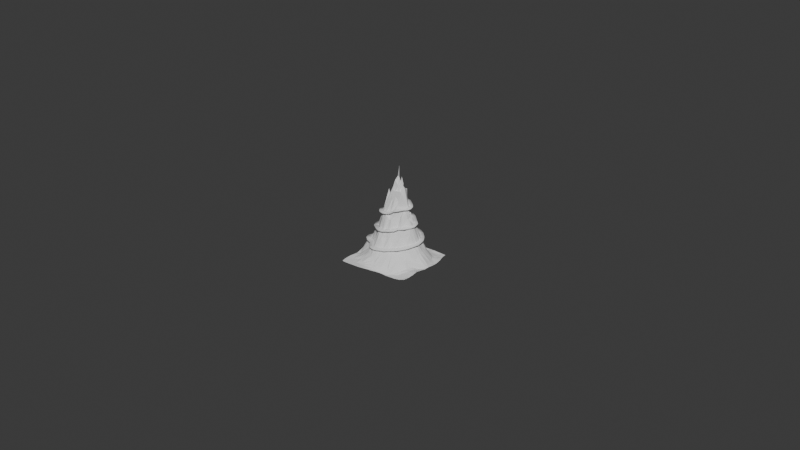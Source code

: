 # Source: MtOthrysExtTypeA_v10.blend  (saved by Blender 4.2.66; exported with 4.5.12 LTS)
import bpy
from mathutils import Matrix  # noqa: F401  (used for matrix-valued properties, if any)

bpy.ops.wm.read_factory_settings(use_empty=True)
scene = bpy.context.scene
scene.name = 'Scene'

# ---- collections
col_collection = bpy.data.collections.new('Collection'); scene.collection.children.link(col_collection)

# ---- world
world_world = bpy.data.worlds.new('World'); scene.world = world_world
world_world.use_nodes = True; world_world.node_tree.nodes.clear()
_N = world_world.node_tree.nodes; _L = world_world.node_tree.links
n0 = _N.new('ShaderNodeOutputWorld'); n0.name = 'World Output'; n0.location = (300, 300)
n1 = _N.new('ShaderNodeBackground'); n1.name = 'Background'; n1.location = (10, 300)
n1.inputs[0].default_value = (0.05088, 0.05088, 0.05088, 1.0)
_L.new(n1.outputs[0], n0.inputs[0])
n0.is_active_output = True
world_world.color = (0.05088, 0.05088, 0.05088)
world_world.sun_shadow_jitter_overblur = 0.0

# ---- meshes
me_plane = bpy.data.meshes.new('Plane')
me_plane.from_pydata([], [], [])
_uv = me_plane.uv_layers.new(name='UVMap')
_uv.uv.foreach_set('vector', [])
me_plane.update()
me_landscape = bpy.data.meshes.new('Landscape')
me_landscape.from_pydata([(-1.179, -1.215, -0.3839), (-1.197, -1.164, -0.3876), (-1.212, -1.11, -0.3909), (-1.223, -1.053, -0.3935), (-1.231, -0.9935, -0.3953), (-1.235, -0.9307, -0.3962), (-1.234, -0.8633, -0.3962), (-1.226, -0.7887, -0.3951), (-1.214, -0.7064, -0.3937), (-1.207, -0.6259, -0.3979), (-1.211, -0.5515, -0.4088), (-1.221, -0.4806, -0.4213), (-1.238, -0.411, -0.4248), (-1.254, -0.337, -0.4158), (-1.262, -0.2564, -0.394), (-1.262, -0.1669, -0.3638), (-1.266, -0.07071, -0.3499), (-1.272, 0.02704, -0.3532), (-1.273, 0.1213, -0.3642), (-1.267, 0.2117, -0.3704), (-1.247, 0.3043, -0.3637), (-1.2, 0.4036, -0.3413), (-1.13, 0.4971, -0.3124), (-1.073, 0.5843, -0.2917), (-1.048, 0.6715, -0.2927), (-1.05, 0.7544, -0.3033), (-1.056, 0.8301, -0.3119), (-1.058, 0.9008, -0.3146), (-1.054, 0.9668, -0.3146), (-1.044, 1.03, -0.3161), (-1.12, -1.226, -0.3852), (-1.14, -1.179, -0.3892), (-1.158, -1.128, -0.3929), (-1.172, -1.075, -0.3959), (-1.182, -1.018, -0.3979), (-1.187, -0.9574, -0.399), (-1.187, -0.8913, -0.3991), (-1.18, -0.8168, -0.398), (-1.167, -0.7337, -0.3966), (-1.156, -0.6489, -0.399), (-1.156, -0.5704, -0.4089), (-1.164, -0.4961, -0.4218), (-1.183, -0.4243, -0.4217), (-1.206, -0.3521, -0.4035), (-1.225, -0.2734, -0.3697), (-1.23, -0.1853, -0.3395), (-1.233, -0.08874, -0.3381), (-1.236, 0.01233, -0.3518), (-1.235, 0.1117, -0.3692), (-1.228, 0.2069, -0.3759), (-1.206, 0.3063, -0.3677), (-1.149, 0.4094, -0.341), (-1.069, 0.5049, -0.3104), (-1.011, 0.5946, -0.2916), (-0.9921, 0.6846, -0.2948), (-0.9982, 0.768, -0.3038), (-1.005, 0.8433, -0.3104), (-1.005, 0.9123, -0.3113), (-0.9972, 0.9758, -0.3115), (-0.983, 1.035, -0.3131), (-1.05, -1.227, -0.385), (-1.073, -1.183, -0.3893), (-1.093, -1.136, -0.3932), (-1.11, -1.086, -0.3965), (-1.122, -1.032, -0.3988), (-1.129, -0.9732, -0.4001), (-1.129, -0.9078, -0.4003), (-1.121, -0.8324, -0.399), (-1.106, -0.7472, -0.3974), (-1.092, -0.6578, -0.3984), (-1.088, -0.5747, -0.3988), (-1.097, -0.4968, -0.3891), (-1.121, -0.42, -0.3578), (-1.151, -0.3424, -0.3224), (-1.173, -0.2527, -0.2629), (-1.189, -0.1598, -0.223), (-1.207, -0.07719, -0.2427), (-1.215, 0.01442, -0.2767), (-1.208, 0.1122, -0.3177), (-1.186, 0.2137, -0.3576), (-1.152, 0.3163, -0.3633), (-1.083, 0.4194, -0.3359), (-0.9994, 0.5152, -0.3077), (-0.947, 0.6079, -0.2932), (-0.9386, 0.7003, -0.2978), (-0.9492, 0.7834, -0.3052), (-0.9564, 0.8578, -0.3095), (-0.9541, 0.9249, -0.3096), (-0.942, 0.9857, -0.3103), (-0.9233, 1.042, -0.3122), (-0.9675, -1.225, -0.383), (-0.9917, -1.182, -0.3873), (-1.014, -1.138, -0.3914), (-1.033, -1.09, -0.3948), (-1.047, -1.038, -0.3973), (-1.054, -0.9808, -0.3987), (-1.054, -0.9153, -0.3988), (-1.044, -0.838, -0.3974), (-1.025, -0.7479, -0.3897), (-1.006, -0.6513, -0.3724), (-0.9943, -0.5578, -0.3374), (-0.9994, -0.4652, -0.2929), (-1.023, -0.3747, -0.2386), (-1.045, -0.2712, -0.1644), (-1.057, -0.1533, -0.06869), (-1.079, -0.05859, -0.02778), (-1.117, 0.006812, -0.05866), (-1.143, 0.08058, -0.0849), (-1.166, 0.1448, -0.1685), (-1.153, 0.2301, -0.2574), (-1.098, 0.3285, -0.309), (-1.006, 0.43, -0.318), (-0.923, 0.526, -0.3061), (-0.883, 0.6228, -0.2967), (-0.8848, 0.7162, -0.3006), (-0.8993, 0.7983, -0.3063), (-0.9064, 0.8716, -0.3084), (-0.9016, 0.9367, -0.309), (-0.886, 0.995, -0.3106), (-0.8632, 1.049, -0.3131), (-0.8718, -1.224, -0.379), (-0.8952, -1.182, -0.3831), (-0.9177, -1.138, -0.387), (-0.9372, -1.091, -0.3904), (-0.9518, -1.039, -0.3929), (-0.9596, -0.9816, -0.3943), (-0.9582, -0.9143, -0.3934), (-0.9451, -0.8332, -0.3793), (-0.9171, -0.736, -0.3429), (-0.8776, -0.6323, -0.2863), (-0.8384, -0.5188, -0.2069), (-0.8368, -0.4042, -0.1274), (-0.8585, -0.2906, -0.038), (-0.9058, -0.1855, 0.02807), (-0.9449, -0.08754, 0.1121), (-0.9745, -0.01248, 0.1486), (-1.002, 0.05818, 0.1233), (-1.015, 0.1297, 0.09649), (-1.029, 0.1929, 0.03254), (-1.055, 0.2555, -0.0826), (-1.031, 0.339, -0.1975), (-0.9351, 0.4372, -0.2548), (-0.8492, 0.5362, -0.2804), (-0.818, 0.637, -0.2987), (-0.8273, 0.7294, -0.3026), (-0.845, 0.8104, -0.3064), (-0.8519, 0.8824, -0.3076), (-0.8449, 0.9458, -0.3094), (-0.8265, 1.002, -0.312), (-0.8004, 1.053, -0.3153), (-0.7653, -1.227, -0.3735), (-0.7854, -1.184, -0.3769), (-0.8057, -1.139, -0.3804), (-0.8239, -1.09, -0.3835), (-0.8374, -1.037, -0.3859), (-0.8438, -0.9766, -0.3844), (-0.84, -0.9055, -0.368), (-0.8177, -0.8233, -0.3263), (-0.7642, -0.7268, -0.2407), (-0.7023, -0.6095, -0.1387), (-0.6801, -0.4835, -0.04195), (-0.6962, -0.3739, 0.02901), (-0.7395, -0.2617, 0.1385), (-0.7901, -0.1703, 0.2309), (-0.8171, -0.09218, 0.3245), (-0.7998, 0.007895, 0.5348), (-0.8554, 0.07579, 0.3416), (-0.8788, 0.146, 0.2562), (-0.886, 0.2149, 0.1716), (-0.9035, 0.2812, 0.06695), (-0.9384, 0.352, -0.07029), (-0.8844, 0.4473, -0.1473), (-0.801, 0.554, -0.2044), (-0.7612, 0.6554, -0.2663), (-0.7701, 0.7426, -0.2976), (-0.7869, 0.8205, -0.3048), (-0.7912, 0.89, -0.3072), (-0.7814, 0.9508, -0.3105), (-0.7608, 1.005, -0.3144), (-0.7329, 1.055, -0.3186), (-0.6531, -1.23, -0.3671), (-0.6674, -1.185, -0.3697), (-0.6832, -1.138, -0.3724), (-0.6978, -1.087, -0.3749), (-0.7085, -1.029, -0.3738), (-0.7104, -0.9667, -0.353), (-0.6961, -0.8962, -0.3087), (-0.6544, -0.8139, -0.2256), (-0.5875, -0.7005, -0.08537), (-0.5608, -0.5601, 0.05978), (-0.5693, -0.4478, 0.1467), (-0.5991, -0.3486, 0.2024), (-0.643, -0.2457, 0.3216), (-0.6799, -0.1672, 0.4269), (-0.681, -0.08487, 0.6626), (-0.6782, 0.03103, 0.7881), (-0.6776, 0.1309, 0.662), (-0.6956, 0.2126, 0.5524), (-0.7512, 0.2694, 0.3335), (-0.7777, 0.2967, 0.1644), (-0.817, 0.3678, 0.05228), (-0.8236, 0.4605, -0.02436), (-0.7668, 0.5716, -0.1127), (-0.7244, 0.6783, -0.1918), (-0.7238, 0.761, -0.261), (-0.7283, 0.8315, -0.2982), (-0.7263, 0.8965, -0.3071), (-0.7124, 0.9535, -0.3119), (-0.6882, 1.004, -0.3173), (-0.6593, 1.053, -0.3227), (-0.5428, -1.229, -0.3612), (-0.5497, -1.181, -0.3625), (-0.5594, -1.13, -0.3643), (-0.5689, -1.073, -0.364), (-0.5736, -1.014, -0.3478), (-0.5671, -0.9504, -0.3045), (-0.5382, -0.8768, -0.2178), (-0.496, -0.7848, -0.106), (-0.4721, -0.6613, 0.03424), (-0.4874, -0.509, 0.2617), (-0.5131, -0.372, 0.4204), (-0.5477, -0.2706, 0.5525), (-0.5725, -0.2152, 0.6138), (-0.5759, -0.1741, 0.7803), (-0.544, -0.05786, 1.131), (-0.5619, 0.03072, 1.122), (-0.5981, 0.137, 0.8306), (-0.5864, 0.2105, 0.7957), (-0.6085, 0.3, 0.5055), (-0.6477, 0.3476, 0.3042), (-0.6877, 0.3767, 0.1383), (-0.7358, 0.4591, 0.0628), (-0.7187, 0.5678, -0.01348), (-0.6754, 0.6789, -0.1065), (-0.6838, 0.7778, -0.2066), (-0.6711, 0.8455, -0.2755), (-0.6572, 0.9025, -0.3048), (-0.64, 0.9555, -0.3139), (-0.6153, 1.004, -0.3211), (-0.5873, 1.051, -0.3283), (-0.4404, -1.221, -0.3565), (-0.4421, -1.168, -0.3571), (-0.4457, -1.109, -0.3576), (-0.4494, -1.047, -0.3462), (-0.4481, -0.9845, -0.313), (-0.4342, -0.9179, -0.2428), (-0.4071, -0.8422, -0.1347), (-0.3869, -0.7463, -0.001233), (-0.4042, -0.6007, 0.2209), (-0.4352, -0.4476, 0.4308), (-0.4632, -0.3254, 0.6653), (-0.4774, -0.2654, 0.7887), (-0.4858, -0.2012, 0.9178), (-0.4654, -0.1269, 1.104), (-0.4465, -0.04039, 1.361), (-0.3905, 0.02675, 1.804), (-0.501, 0.1305, 1.104), (-0.5256, 0.2112, 0.9009), (-0.497, 0.2901, 0.7255), (-0.5116, 0.3703, 0.5538), (-0.5532, 0.4076, 0.2457), (-0.6509, 0.4673, 0.1054), (-0.6552, 0.5526, 0.05878), (-0.6109, 0.6782, -0.05889), (-0.6298, 0.7871, -0.1636), (-0.6175, 0.8632, -0.2459), (-0.5949, 0.9141, -0.2946), (-0.5748, 0.9624, -0.3172), (-0.5505, 1.008, -0.3265), (-0.5223, 1.052, -0.3345), (-0.3513, -1.202, -0.3547), (-0.3508, -1.145, -0.3558), (-0.3495, -1.081, -0.3515), (-0.3463, -1.015, -0.3283), (-0.3394, -0.9505, -0.2798), (-0.3279, -0.8857, -0.2107), (-0.3096, -0.8153, -0.08646), (-0.3129, -0.7095, 0.1028), (-0.3525, -0.5443, 0.3696), (-0.3829, -0.3878, 0.6524), (-0.3847, -0.3202, 0.8921), (-0.3834, -0.2519, 1.05), (-0.3785, -0.1767, 1.28), (-0.37, -0.1038, 1.458), (-0.3147, -0.008764, 1.713), (-0.346, 0.03664, 1.612), (-0.388, 0.1007, 1.25), (-0.4193, 0.2011, 1.139), (-0.4333, 0.3014, 0.9576), (-0.4049, 0.3701, 0.6444), (-0.4385, 0.4454, 0.321), (-0.5163, 0.4722, 0.1713), (-0.5861, 0.5552, 0.08104), (-0.568, 0.6904, -0.04374), (-0.5766, 0.804, -0.1502), (-0.5666, 0.8817, -0.2262), (-0.5419, 0.9307, -0.2821), (-0.5172, 0.9736, -0.3179), (-0.49, 1.016, -0.3328), (-0.4595, 1.058, -0.3408), (-0.2742, -1.181, -0.3578), (-0.2708, -1.121, -0.3597), (-0.2676, -1.056, -0.3482), (-0.2624, -0.9911, -0.3151), (-0.2549, -0.9269, -0.2666), (-0.2424, -0.8644, -0.1905), (-0.2316, -0.7955, -0.04304), (-0.248, -0.6796, 0.1541), (-0.2898, -0.5174, 0.4172), (-0.3126, -0.383, 0.7462), (-0.3119, -0.3148, 1.006), (-0.3111, -0.2463, 1.127), (-0.3043, -0.1724, 1.364), (-0.2805, -0.09717, 1.537), (-0.1861, 0.02657, 1.948), (-0.2015, 0.09295, 2.049), (-0.2881, 0.09581, 1.544), (-0.3246, 0.1807, 1.21), (-0.3356, 0.3041, 1.029), (-0.3298, 0.3648, 0.6971), (-0.388, 0.4543, 0.2957), (-0.4049, 0.4958, 0.1991), (-0.4918, 0.5656, 0.07892), (-0.5334, 0.7101, -0.04147), (-0.5258, 0.8254, -0.1453), (-0.516, 0.8977, -0.2016), (-0.4907, 0.9479, -0.2692), (-0.4595, 0.9858, -0.3157), (-0.4263, 1.024, -0.3381), (-0.3925, 1.063, -0.3454), (-0.2056, -1.163, -0.364), (-0.2015, -1.103, -0.3646), (-0.1978, -1.038, -0.3483), (-0.1925, -0.9737, -0.3136), (-0.1828, -0.911, -0.2598), (-0.1693, -0.8484, -0.1764), (-0.1608, -0.7746, -0.03308), (-0.1874, -0.6419, 0.2142), (-0.2287, -0.4883, 0.4716), (-0.2426, -0.3811, 0.8282), (-0.2416, -0.3119, 1.106), (-0.2418, -0.2444, 1.111), (-0.2283, -0.1687, 1.419), (-0.1441, -0.06188, 1.771), (-0.133, -0.004767, 2.158), (-0.1317, 0.1174, 2.253), (-0.1294, 0.1579, 1.972), (-0.2298, 0.1602, 1.472), (-0.2643, 0.2891, 1.069), (-0.2643, 0.3587, 0.7922), (-0.3672, 0.4645, 0.4227), (-0.3332, 0.5111, 0.2357), (-0.3546, 0.5881, 0.0577), (-0.4858, 0.7309, -0.04265), (-0.4525, 0.8237, -0.1129), (-0.4481, 0.9029, -0.1869), (-0.4242, 0.9538, -0.2573), (-0.389, 0.99, -0.3078), (-0.3518, 1.026, -0.3387), (-0.3182, 1.066, -0.3487), (-0.1389, -1.142, -0.3718), (-0.1343, -1.082, -0.3695), (-0.1302, -1.017, -0.3452), (-0.1226, -0.9538, -0.3009), (-0.1113, -0.8911, -0.248), (-0.09666, -0.8256, -0.1266), (-0.09445, -0.7422, 0.01275), (-0.1169, -0.6276, 0.2173), (-0.1604, -0.4766, 0.4752), (-0.1731, -0.3801, 0.856), (-0.1726, -0.311, 1.067), (-0.1725, -0.2427, 1.103), (-0.1598, -0.1685, 1.376), (-0.09589, -0.08034, 1.692), (-0.02338, -0.01115, 2.03), (-0.04937, 0.08916, 2.244), (-0.08331, 0.1335, 1.831), (-0.1548, 0.1534, 1.51), (-0.1841, 0.2522, 1.178), (-0.2058, 0.3504, 0.8996), (-0.2556, 0.4402, 0.6291), (-0.2751, 0.5225, 0.3486), (-0.2456, 0.6371, 0.01614), (-0.3908, 0.7198, -0.03153), (-0.3614, 0.821, -0.09717), (-0.3537, 0.8929, -0.1762), (-0.3349, 0.9461, -0.2519), (-0.3032, 0.9861, -0.306), (-0.27, 1.025, -0.3412), (-0.2394, 1.068, -0.3535), (-0.07307, -1.118, -0.3804), (-0.06858, -1.057, -0.3745), (-0.06326, -0.9927, -0.3382), (-0.05337, -0.9294, -0.2854), (-0.0408, -0.866, -0.2148), (-0.02998, -0.7977, -0.1304), (-0.03057, -0.7087, 0.03921), (-0.04369, -0.6213, 0.2123), (-0.08607, -0.4759, 0.4319), (-0.1039, -0.3798, 0.7326), (-0.1036, -0.3106, 0.9775), (-0.1033, -0.2416, 1.094), (-0.07092, -0.1581, 1.536), (-0.03808, -0.08889, 1.684), (0.02624, 0.0447, 2.059), (-0.002374, 0.1313, 2.052), (-0.01474, 0.1497, 1.961), (-0.03863, 0.1974, 1.912), (-0.09214, 0.2239, 1.459), (-0.1062, 0.3116, 1.226), (-0.1365, 0.4081, 0.7584), (-0.2111, 0.5594, 0.4721), (-0.1426, 0.6825, 0.1045), (-0.2971, 0.7357, -0.03513), (-0.2847, 0.8323, -0.1056), (-0.2557, 0.8887, -0.1848), (-0.2461, 0.9463, -0.2577), (-0.2202, 0.9901, -0.3153), (-0.1872, 1.027, -0.3496), (-0.1546, 1.064, -0.3607), (-0.009893, -1.091, -0.3873), (-0.004283, -1.031, -0.3788), (0.004835, -0.9674, -0.3393), (0.01781, -0.9048, -0.2786), (0.03011, -0.8391, -0.1894), (0.03499, -0.7639, -0.08115), (0.0295, -0.6732, 0.07766), (0.01976, -0.5985, 0.2224), (-0.02564, -0.4558, 0.4867), (-0.03461, -0.3794, 0.7651), (-0.03449, -0.3104, 0.9971), (-0.03414, -0.2412, 1.072), (-0.02197, -0.1672, 1.339), (0.008551, -0.09814, 1.609), (0.0552, -0.03209, 1.827), (0.06532, 0.1485, 2.06), (0.03212, 0.1513, 1.921), (0.01153, 0.1517, 1.698), (-0.02056, 0.2112, 1.571), (-0.03201, 0.3068, 1.275), (-0.04022, 0.3999, 0.8897), (-0.1097, 0.5363, 0.593), (-0.05774, 0.6776, 0.1242), (-0.1188, 0.8078, -0.07531), (-0.2188, 0.825, -0.0898), (-0.1717, 0.9082, -0.2006), (-0.1686, 0.961, -0.2788), (-0.1379, 0.9921, -0.3307), (-0.1003, 1.017, -0.3581), (-0.07049, 1.053, -0.3677), (0.0564, -1.067, -0.3942), (0.06676, -1.009, -0.3852), (0.08034, -0.948, -0.3403), (0.09427, -0.8839, -0.2696), (0.1012, -0.8121, -0.1572), (0.09904, -0.7336, -0.06182), (0.08815, -0.6439, 0.1097), (0.06988, -0.5555, 0.2748), (0.04189, -0.451, 0.4891), (0.03323, -0.3785, 0.6908), (0.03448, -0.3103, 0.9008), (0.03534, -0.2409, 1.087), (0.04936, -0.1647, 1.387), (0.05283, -0.1009, 1.439), (0.06326, -0.05163, 1.629), (0.07438, 0.01413, 1.822), (0.0558, 0.08959, 1.647), (0.04897, 0.1437, 1.529), (0.04619, 0.2134, 1.528), (0.03868, 0.3049, 1.294), (0.03608, 0.3892, 0.9827), (-0.02193, 0.5318, 0.6246), (0.004451, 0.6764, 0.1397), (-0.007492, 0.7797, -0.06134), (-0.09092, 0.8761, -0.1313), (-0.1014, 0.9313, -0.2288), (-0.08485, 0.9562, -0.3037), (-0.04737, 0.9724, -0.343), (-0.01472, 1.001, -0.3657), (0.007733, 1.042, -0.3732), (0.1292, -1.05, -0.4016), (0.1428, -0.9929, -0.3935), (0.1581, -0.9334, -0.3574), (0.1706, -0.8672, -0.2888), (0.1726, -0.7922, -0.1793), (0.162, -0.7081, -0.0465), (0.1481, -0.6245, 0.1064), (0.1388, -0.5455, 0.2087), (0.1205, -0.4572, 0.3661), (0.1037, -0.3785, 0.584), (0.1033, -0.3102, 0.765), (0.1034, -0.2414, 0.9552), (0.1067, -0.1708, 1.15), (0.1193, -0.1057, 1.567), (0.1187, -0.06521, 1.838), (0.1054, 0.03991, 2.068), (0.101, 0.1123, 1.868), (0.1074, 0.1462, 1.626), (0.109, 0.2124, 1.663), (0.1084, 0.3034, 1.314), (0.11, 0.3789, 1.017), (0.07361, 0.5125, 0.6787), (0.07714, 0.6705, 0.1911), (0.03684, 0.8033, -0.1139), (0.02728, 0.837, -0.1831), (-0.006553, 0.9032, -0.2494), (0.01011, 0.9294, -0.3065), (0.04098, 0.9504, -0.3471), (0.06675, 0.9841, -0.37), (0.08358, 1.031, -0.3744), (0.2051, -1.038, -0.4088), (0.2197, -0.9808, -0.407), (0.2347, -0.9215, -0.3778), (0.2456, -0.8558, -0.3169), (0.2444, -0.7795, -0.2253), (0.2291, -0.6949, -0.08028), (0.2102, -0.6114, 0.07493), (0.2001, -0.5332, 0.2016), (0.1888, -0.4551, 0.3259), (0.1755, -0.3798, 0.5015), (0.1697, -0.3086, 0.6414), (0.1723, -0.2414, 0.7696), (0.1729, -0.1722, 1.01), (0.1811, -0.1005, 1.284), (0.1896, -0.07512, 1.746), (0.1997, 0.01017, 2.002), (0.1811, 0.1151, 1.926), (0.1835, 0.1512, 1.592), (0.1798, 0.2308, 1.357), (0.1745, 0.3085, 1.125), (0.1908, 0.3724, 0.8956), (0.1562, 0.5117, 0.6508), (0.1582, 0.6571, 0.2123), (0.162, 0.7625, -0.07133), (0.1271, 0.816, -0.1758), (0.09202, 0.8734, -0.2576), (0.103, 0.9038, -0.3141), (0.1235, 0.935, -0.3534), (0.1414, 0.9756, -0.3731), (0.1567, 1.024, -0.3752), (0.2813, -1.032, -0.4151), (0.2956, -0.9732, -0.4178), (0.3096, -0.913, -0.3943), (0.3208, -0.8483, -0.3349), (0.3183, -0.7737, -0.2352), (0.2946, -0.688, -0.08524), (0.2729, -0.6035, 0.04669), (0.261, -0.526, 0.1429), (0.2545, -0.4537, 0.3017), (0.245, -0.3805, 0.4418), (0.2373, -0.3079, 0.6107), (0.2413, -0.2414, 0.7951), (0.2429, -0.1715, 1.085), (0.2468, -0.1011, 1.228), (0.2533, -0.05107, 1.602), (0.2703, 0.01146, 1.82), (0.2602, 0.0945, 1.656), (0.2474, 0.1671, 1.284), (0.243, 0.2399, 1.129), (0.2478, 0.303, 0.9641), (0.2623, 0.4061, 0.7046), (0.2245, 0.506, 0.5755), (0.2448, 0.6666, 0.1433), (0.2414, 0.7382, -0.07581), (0.2033, 0.8113, -0.1754), (0.1732, 0.8641, -0.2668), (0.1804, 0.8981, -0.3237), (0.1957, 0.9319, -0.3636), (0.2107, 0.9737, -0.3792), (0.2248, 1.023, -0.3777), (0.3563, -1.031, -0.4191), (0.3716, -0.9717, -0.424), (0.3859, -0.9105, -0.4054), (0.3966, -0.846, -0.3561), (0.3962, -0.7746, -0.2735), (0.3772, -0.6935, -0.1625), (0.343, -0.605, -0.027), (0.3232, -0.5236, 0.06193), (0.3163, -0.4501, 0.2075), (0.3099, -0.3791, 0.4305), (0.305, -0.3075, 0.5157), (0.3087, -0.2404, 0.7243), (0.3104, -0.1725, 0.877), (0.3122, -0.1026, 1.107), (0.3249, -0.03762, 1.313), (0.3835, 0.03087, 1.174), (0.3323, 0.1105, 1.222), (0.3116, 0.171, 1.065), (0.314, 0.2355, 0.9104), (0.3257, 0.3112, 0.7724), (0.3192, 0.4175, 0.6357), (0.2946, 0.5113, 0.4328), (0.3301, 0.6617, 0.1124), (0.3004, 0.7382, -0.09067), (0.264, 0.8138, -0.2063), (0.2479, 0.8667, -0.2734), (0.2514, 0.8995, -0.3412), (0.2636, 0.9333, -0.3747), (0.2765, 0.9757, -0.3855), (0.2901, 1.026, -0.3803), (0.4316, -1.033, -0.4191), (0.4487, -0.9733, -0.4225), (0.462, -0.9107, -0.4138), (0.4714, -0.8447, -0.3745), (0.473, -0.7736, -0.2939), (0.4568, -0.6941, -0.1961), (0.4247, -0.6084, -0.09529), (0.3938, -0.5239, -0.01633), (0.3712, -0.4426, 0.1542), (0.3752, -0.3779, 0.3158), (0.3716, -0.3069, 0.4077), (0.3692, -0.236, 0.4982), (0.3744, -0.1694, 0.6337), (0.3793, -0.1035, 0.8763), (0.3801, -0.0344, 1.044), (0.3804, 0.03424, 1.075), (0.3934, 0.09705, 1.21), (0.3801, 0.1709, 1.009), (0.3808, 0.238, 0.9578), (0.3865, 0.3084, 0.8128), (0.3822, 0.4226, 0.5641), (0.4031, 0.5661, 0.2067), (0.4053, 0.6536, 0.01225), (0.3601, 0.7385, -0.1527), (0.3332, 0.8105, -0.238), (0.3231, 0.8602, -0.3061), (0.3236, 0.8963, -0.3577), (0.331, 0.9325, -0.3838), (0.3417, 0.9782, -0.3866), (0.3546, 1.031, -0.3805), (0.5074, -1.033, -0.4158), (0.5253, -0.9737, -0.4176), (0.5379, -0.91, -0.4145), (0.5453, -0.8422, -0.3901), (0.5479, -0.7709, -0.333), (0.5364, -0.6933, -0.2306), (0.5099, -0.6106, -0.1534), (0.4682, -0.5228, -0.05101), (0.4313, -0.4373, 0.07567), (0.4315, -0.3712, 0.2213), (0.4335, -0.304, 0.3013), (0.4329, -0.2337, 0.4087), (0.4412, -0.168, 0.6129), (0.4478, -0.1028, 0.8103), (0.4486, -0.03462, 1.007), (0.4485, 0.034, 0.9829), (0.4481, 0.1032, 0.8539), (0.4492, 0.1715, 0.8281), (0.461, 0.2445, 0.7109), (0.4766, 0.3391, 0.5665), (0.4814, 0.45, 0.3095), (0.4935, 0.566, 0.106), (0.458, 0.6534, -0.08977), (0.4234, 0.7312, -0.1942), (0.4063, 0.7933, -0.2728), (0.3996, 0.8454, -0.3251), (0.3961, 0.8857, -0.3649), (0.3999, 0.9282, -0.3825), (0.4097, 0.9774, -0.3819), (0.4219, 1.032, -0.3769), (0.5828, -1.033, -0.4102), (0.601, -0.9732, -0.4108), (0.6135, -0.9087, -0.4068), (0.6197, -0.8395, -0.3948), (0.6211, -0.7669, -0.3552), (0.6146, -0.691, -0.2914), (0.5939, -0.6105, -0.2111), (0.5585, -0.5261, -0.129), (0.5207, -0.4418, -0.05756), (0.4871, -0.3618, 0.1037), (0.4922, -0.2988, 0.2398), (0.4951, -0.2308, 0.3518), (0.5016, -0.1637, 0.4976), (0.5123, -0.09947, 0.6302), (0.5169, -0.034, 0.8798), (0.5163, 0.03562, 0.8101), (0.5164, 0.1043, 0.8149), (0.5204, 0.1778, 0.6842), (0.5388, 0.2623, 0.5158), (0.5495, 0.3518, 0.3771), (0.5691, 0.4791, 0.1113), (0.5636, 0.5585, -0.05704), (0.5333, 0.6418, -0.1556), (0.5074, 0.712, -0.2396), (0.4933, 0.7699, -0.2997), (0.4835, 0.8193, -0.3377), (0.4763, 0.8641, -0.3634), (0.4766, 0.9147, -0.3711), (0.4842, 0.9697, -0.3727), (0.4938, 1.027, -0.3697), (0.6571, -1.032, -0.4029), (0.6754, -0.9718, -0.4025), (0.6879, -0.9067, -0.3971), (0.6944, -0.8369, -0.3857), (0.6943, -0.763, -0.3659), (0.6884, -0.6867, -0.3239), (0.6734, -0.608, -0.2663), (0.6447, -0.5264, -0.1866), (0.6082, -0.4434, -0.1206), (0.5701, -0.362, -0.02803), (0.5527, -0.2913, 0.09269), (0.556, -0.2267, 0.2198), (0.558, -0.1583, 0.2682), (0.5665, -0.09209, 0.4015), (0.5757, -0.02652, 0.4823), (0.5819, 0.04048, 0.5501), (0.5856, 0.1099, 0.5745), (0.5937, 0.189, 0.4164), (0.6116, 0.2662, 0.27), (0.6456, 0.3631, 0.1403), (0.6495, 0.472, -0.004873), (0.6426, 0.5542, -0.1159), (0.6278, 0.6277, -0.1995), (0.6086, 0.6939, -0.2716), (0.5866, 0.7517, -0.3226), (0.5659, 0.8032, -0.3509), (0.5523, 0.8562, -0.364), (0.5494, 0.9121, -0.3708), (0.5545, 0.9704, -0.3724), (0.564, 1.027, -0.3689), (0.7286, -1.03, -0.3943), (0.7476, -0.9692, -0.3927), (0.7606, -0.9038, -0.386), (0.7677, -0.8337, -0.3731), (0.7688, -0.7599, -0.3562), (0.7633, -0.6834, -0.3352), (0.751, -0.6053, -0.3005), (0.7303, -0.5255, -0.255), (0.7025, -0.4427, -0.2141), (0.6696, -0.3628, -0.1502), (0.6398, -0.2893, -0.06879), (0.6268, -0.223, 0.0369), (0.6289, -0.1563, 0.08542), (0.6312, -0.08933, 0.1688), (0.6344, -0.02205, 0.2663), (0.6408, 0.04532, 0.3193), (0.6491, 0.1181, 0.243), (0.6777, 0.2052, 0.1274), (0.7143, 0.3006, 0.02058), (0.7383, 0.3939, -0.07145), (0.741, 0.4781, -0.1363), (0.7371, 0.5536, -0.2063), (0.7258, 0.6194, -0.2637), (0.7009, 0.6823, -0.3101), (0.6672, 0.7415, -0.3438), (0.6373, 0.8011, -0.3595), (0.6193, 0.862, -0.372), (0.6137, 0.9222, -0.3797), (0.618, 0.9792, -0.3807), (0.6288, 1.034, -0.3757), (0.7961, -1.025, -0.3846), (0.8154, -0.9643, -0.3817), (0.8298, -0.8992, -0.3734), (0.8389, -0.8299, -0.3594), (0.8426, -0.7571, -0.3418), (0.8402, -0.6819, -0.3234), (0.8309, -0.605, -0.3064), (0.8152, -0.5258, -0.2861), (0.7947, -0.4431, -0.2683), (0.7693, -0.3611, -0.2432), (0.7399, -0.2843, -0.1808), (0.7224, -0.2141, -0.1078), (0.7239, -0.1486, -0.05988), (0.7298, -0.08046, -0.0204), (0.7374, -0.009363, 0.01469), (0.7447, 0.06398, 0.03806), (0.7648, 0.1457, -0.000283), (0.7868, 0.2324, -0.04503), (0.8101, 0.3249, -0.1243), (0.8216, 0.4095, -0.1926), (0.823, 0.484, -0.2459), (0.8156, 0.5506, -0.2915), (0.8022, 0.6093, -0.3234), (0.7771, 0.6701, -0.3427), (0.7417, 0.7361, -0.3534), (0.7082, 0.8038, -0.3678), (0.6856, 0.8707, -0.382), (0.6765, 0.9327, -0.3905), (0.6798, 0.9892, -0.3909), (0.6915, 1.042, -0.3844), (0.8595, -1.018, -0.3738), (0.8788, -0.9571, -0.3697), (0.8947, -0.8926, -0.3602), (0.9067, -0.8247, -0.3455), (0.9141, -0.754, -0.3276), (0.9161, -0.6812, -0.3091), (0.9115, -0.6065, -0.2934), (0.9, -0.5286, -0.2877), (0.8839, -0.446, -0.2934), (0.8647, -0.3629, -0.2958), (0.8441, -0.2829, -0.2782), (0.8315, -0.2066, -0.24), (0.8343, -0.1364, -0.2116), (0.8383, -0.06851, -0.1645), (0.8456, 0.002403, -0.1327), (0.8552, 0.07761, -0.1138), (0.8743, 0.1628, -0.1591), (0.8875, 0.2489, -0.1946), (0.8972, 0.336, -0.2581), (0.8977, 0.4148, -0.2989), (0.8911, 0.4851, -0.3328), (0.8811, 0.5474, -0.3507), (0.869, 0.606, -0.3545), (0.8456, 0.6698, -0.3567), (0.8146, 0.7372, -0.3649), (0.7824, 0.8063, -0.3773), (0.7565, 0.8743, -0.3904), (0.7435, 0.9381, -0.3987), (0.7448, 0.9953, -0.3983), (0.7558, 1.048, -0.3909), (0.9185, -1.009, -0.362), (0.9384, -0.9481, -0.3569), (0.956, -0.8845, -0.3467), (0.9706, -0.8183, -0.332), (0.9814, -0.7497, -0.3142), (0.987, -0.6788, -0.2959), (0.9858, -0.6059, -0.2801), (0.9773, -0.5295, -0.2741), (0.9643, -0.4481, -0.2864), (0.9492, -0.3657, -0.3093), (0.9348, -0.2857, -0.3255), (0.9288, -0.2076, -0.3226), (0.9325, -0.1353, -0.3043), (0.9382, -0.06421, -0.2756), (0.9443, 0.008493, -0.2444), (0.9534, 0.08589, -0.2388), (0.9644, 0.1706, -0.2691), (0.9704, 0.2567, -0.3002), (0.972, 0.3396, -0.3381), (0.9681, 0.4158, -0.3597), (0.9601, 0.485, -0.3693), (0.95, 0.5479, -0.3681), (0.9389, 0.6071, -0.3654), (0.9178, 0.671, -0.3679), (0.8881, 0.7383, -0.3754), (0.8566, 0.8064, -0.3857), (0.8307, 0.8733, -0.3959), (0.8164, 0.9368, -0.4019), (0.8161, 0.9942, -0.4001), (0.826, 1.047, -0.3916), (0.9729, -0.997, -0.3487), (0.9936, -0.9364, -0.3427), (1.013, -0.8738, -0.3322), (1.029, -0.8092, -0.3177), (1.043, -0.7424, -0.3006), (1.051, -0.6735, -0.2831), (1.053, -0.6024, -0.2682), (1.048, -0.5283, -0.2618), (1.038, -0.4493, -0.2727), (1.026, -0.3689, -0.2952), (1.015, -0.2909, -0.3215), (1.012, -0.2149, -0.3434), (1.017, -0.1426, -0.3489), (1.022, -0.06981, -0.3362), (1.028, 0.005054, -0.3189), (1.034, 0.08421, -0.3159), (1.04, 0.1697, -0.3339), (1.043, 0.2555, -0.3539), (1.042, 0.3375, -0.3664), (1.037, 0.414, -0.3713), (1.029, 0.484, -0.3736), (1.019, 0.5478, -0.3737), (1.009, 0.6068, -0.3717), (0.9912, 0.6681, -0.373), (0.9648, 0.7332, -0.3789), (0.9363, 0.7993, -0.3866), (0.9123, 0.8642, -0.3936), (0.8982, 0.9261, -0.3967), (0.8957, 0.9835, -0.3939), (0.9028, 1.037, -0.3857), (1.025, -0.9836, -0.3347), (1.046, -0.9232, -0.328), (1.066, -0.8615, -0.3174), (1.084, -0.7981, -0.3035), (1.099, -0.7329, -0.2875), (1.11, -0.6658, -0.2716), (1.114, -0.5967, -0.2583), (1.112, -0.525, -0.2519), (1.105, -0.4493, -0.2605), (1.097, -0.3723, -0.2805), (1.09, -0.2975, -0.3051), (1.089, -0.2254, -0.3273), (1.092, -0.1531, -0.3405), (1.095, -0.0794, -0.3427), (1.099, -0.003345, -0.3394), (1.104, 0.07707, -0.3392), (1.107, 0.1633, -0.3483), (1.109, 0.2489, -0.357), (1.108, 0.3311, -0.3651), (1.103, 0.4081, -0.3706), (1.095, 0.4789, -0.3739), (1.085, 0.5436, -0.3751), (1.075, 0.6032, -0.374), (1.062, 0.6612, -0.3729), (1.041, 0.7232, -0.3761), (1.018, 0.7865, -0.381), (0.9972, 0.8492, -0.3851), (0.9838, 0.9097, -0.3861), (0.9794, 0.9673, -0.3828), (0.983, 1.023, -0.3761), (-0.04937, 0.08916, 2.629), (-0.08331, 0.1335, 2.216), (0.01153, 0.1265, 2.27)], [], [(30, 31, 0), (31, 1, 0), (31, 32, 1), (32, 2, 1), (32, 33, 2), (33, 3, 2), (33, 34, 3), (34, 4, 3), (34, 35, 4), (35, 5, 4), (35, 36, 5), (36, 6, 5), (36, 37, 6), (37, 7, 6), (37, 38, 7), (38, 8, 7), (38, 39, 8), (39, 9, 8), (39, 40, 9), (40, 10, 9), (40, 41, 10), (41, 11, 10), (41, 42, 11), (42, 12, 11), (42, 43, 12), (43, 13, 12), (43, 44, 13), (44, 14, 13), (44, 45, 14), (45, 15, 14), (45, 46, 15), (46, 16, 15), (46, 47, 16), (47, 17, 16), (47, 48, 17), (48, 18, 17), (48, 49, 18), (49, 19, 18), (49, 50, 19), (50, 20, 19), (50, 51, 20), (51, 21, 20), (51, 52, 21), (52, 22, 21), (52, 53, 22), (53, 23, 22), (53, 54, 23), (54, 24, 23), (54, 55, 24), (55, 25, 24), (55, 56, 25), (56, 26, 25), (56, 57, 26), (57, 27, 26), (57, 58, 27), (58, 28, 27), (58, 59, 28), (59, 29, 28), (60, 61, 30), (61, 31, 30), (61, 62, 31), (62, 32, 31), (62, 63, 32), (63, 33, 32), (63, 64, 33), (64, 34, 33), (64, 65, 34), (65, 35, 34), (65, 66, 35), (66, 36, 35), (66, 67, 36), (67, 37, 36), (67, 68, 37), (68, 38, 37), (68, 69, 38), (69, 39, 38), (69, 70, 39), (70, 40, 39), (70, 71, 40), (71, 41, 40), (71, 72, 41), (72, 42, 41), (72, 73, 42), (73, 43, 42), (73, 74, 43), (74, 44, 43), (74, 75, 44), (75, 45, 44), (75, 76, 45), (76, 46, 45), (76, 77, 46), (77, 47, 46), (77, 78, 47), (78, 48, 47), (78, 79, 48), (79, 49, 48), (79, 80, 49), (80, 50, 49), (80, 81, 50), (81, 51, 50), (81, 82, 51), (82, 52, 51), (82, 83, 52), (83, 53, 52), (83, 84, 53), (84, 54, 53), (84, 85, 54), (85, 55, 54), (85, 86, 55), (86, 56, 55), (86, 87, 56), (87, 57, 56), (87, 88, 57), (88, 58, 57), (88, 89, 58), (89, 59, 58), (90, 91, 60), (91, 61, 60), (91, 92, 61), (92, 62, 61), (92, 93, 62), (93, 63, 62), (93, 94, 63), (94, 64, 63), (94, 95, 64), (95, 65, 64), (95, 96, 65), (96, 66, 65), (96, 97, 66), (97, 67, 66), (97, 98, 67), (98, 68, 67), (98, 99, 68), (99, 69, 68), (99, 100, 69), (100, 70, 69), (100, 101, 70), (101, 71, 70), (101, 102, 71), (102, 72, 71), (102, 103, 72), (103, 73, 72), (103, 104, 73), (104, 74, 73), (104, 105, 74), (105, 75, 74), (105, 106, 75), (106, 76, 75), (106, 107, 76), (107, 77, 76), (107, 108, 77), (108, 78, 77), (108, 109, 78), (109, 79, 78), (109, 110, 79), (110, 80, 79), (110, 111, 80), (111, 81, 80), (111, 112, 81), (112, 82, 81), (112, 113, 82), (113, 83, 82), (113, 114, 83), (114, 84, 83), (114, 115, 84), (115, 85, 84), (115, 116, 85), (116, 86, 85), (116, 117, 86), (117, 87, 86), (117, 118, 87), (118, 88, 87), (118, 119, 88), (119, 89, 88), (120, 121, 90), (121, 91, 90), (121, 122, 91), (122, 92, 91), (122, 123, 92), (123, 93, 92), (123, 124, 93), (124, 94, 93), (124, 125, 94), (125, 95, 94), (125, 126, 95), (126, 96, 95), (126, 127, 96), (127, 97, 96), (127, 128, 97), (128, 98, 97), (128, 129, 98), (129, 99, 98), (129, 130, 99), (130, 100, 99), (130, 131, 100), (131, 101, 100), (131, 132, 101), (132, 102, 101), (132, 133, 102), (133, 103, 102), (133, 134, 103), (134, 104, 103), (134, 135, 104), (135, 105, 104), (135, 136, 105), (136, 106, 105), (136, 137, 106), (137, 107, 106), (137, 138, 107), (138, 108, 107), (138, 139, 108), (139, 109, 108), (139, 140, 109), (140, 110, 109), (140, 141, 110), (141, 111, 110), (141, 142, 111), (142, 112, 111), (142, 143, 112), (143, 113, 112), (143, 144, 113), (144, 114, 113), (144, 145, 114), (145, 115, 114), (145, 146, 115), (146, 116, 115), (146, 147, 116), (147, 117, 116), (147, 148, 117), (148, 118, 117), (148, 149, 118), (149, 119, 118), (150, 151, 120), (151, 121, 120), (151, 152, 121), (152, 122, 121), (152, 153, 122), (153, 123, 122), (153, 154, 123), (154, 124, 123), (154, 155, 124), (155, 125, 124), (155, 156, 125), (156, 126, 125), (156, 157, 126), (157, 127, 126), (157, 158, 127), (158, 128, 127), (158, 159, 128), (159, 129, 128), (159, 160, 129), (160, 130, 129), (160, 161, 130), (161, 131, 130), (161, 162, 131), (162, 132, 131), (162, 163, 132), (163, 133, 132), (163, 164, 133), (164, 134, 133), (164, 165, 134), (165, 135, 134), (165, 166, 135), (166, 136, 135), (166, 167, 136), (167, 137, 136), (167, 168, 137), (168, 138, 137), (168, 169, 138), (169, 139, 138), (169, 170, 139), (170, 140, 139), (170, 171, 140), (171, 141, 140), (171, 172, 141), (172, 142, 141), (172, 173, 142), (173, 143, 142), (173, 174, 143), (174, 144, 143), (174, 175, 144), (175, 145, 144), (175, 176, 145), (176, 146, 145), (176, 177, 146), (177, 147, 146), (177, 178, 147), (178, 148, 147), (178, 179, 148), (179, 149, 148), (180, 181, 150), (181, 151, 150), (181, 182, 151), (182, 152, 151), (182, 183, 152), (183, 153, 152), (183, 184, 153), (184, 154, 153), (184, 185, 154), (185, 155, 154), (185, 186, 155), (186, 156, 155), (186, 187, 156), (187, 157, 156), (187, 188, 157), (188, 158, 157), (188, 189, 158), (189, 159, 158), (189, 190, 159), (190, 160, 159), (190, 191, 160), (191, 161, 160), (191, 192, 161), (192, 162, 161), (192, 193, 162), (193, 163, 162), (193, 194, 163), (194, 164, 163), (194, 195, 164), (195, 165, 164), (195, 196, 165), (196, 166, 165), (196, 197, 166), (197, 167, 166), (197, 198, 167), (198, 168, 167), (198, 199, 168), (199, 169, 168), (199, 200, 169), (200, 170, 169), (200, 201, 170), (201, 171, 170), (201, 202, 171), (202, 172, 171), (202, 203, 172), (203, 173, 172), (203, 204, 173), (204, 174, 173), (204, 205, 174), (205, 175, 174), (205, 206, 175), (206, 176, 175), (206, 207, 176), (207, 177, 176), (207, 208, 177), (208, 178, 177), (208, 209, 178), (209, 179, 178), (210, 211, 180), (211, 181, 180), (211, 212, 181), (212, 182, 181), (212, 213, 182), (213, 183, 182), (213, 214, 183), (214, 184, 183), (214, 215, 184), (215, 185, 184), (215, 216, 185), (216, 186, 185), (216, 217, 186), (217, 187, 186), (217, 218, 187), (218, 188, 187), (218, 219, 188), (219, 189, 188), (219, 220, 189), (220, 190, 189), (220, 221, 190), (221, 191, 190), (221, 222, 191), (222, 192, 191), (222, 223, 192), (223, 193, 192), (223, 224, 193), (224, 194, 193), (224, 225, 194), (225, 195, 194), (225, 226, 195), (226, 196, 195), (226, 227, 196), (227, 197, 196), (227, 228, 197), (228, 198, 197), (228, 229, 198), (229, 199, 198), (229, 230, 199), (230, 200, 199), (230, 231, 200), (231, 201, 200), (231, 232, 201), (232, 202, 201), (232, 233, 202), (233, 203, 202), (233, 234, 203), (234, 204, 203), (234, 235, 204), (235, 205, 204), (235, 236, 205), (236, 206, 205), (236, 237, 206), (237, 207, 206), (237, 238, 207), (238, 208, 207), (238, 239, 208), (239, 209, 208), (240, 241, 210), (241, 211, 210), (241, 242, 211), (242, 212, 211), (242, 243, 212), (243, 213, 212), (243, 244, 213), (244, 214, 213), (244, 245, 214), (245, 215, 214), (245, 246, 215), (246, 216, 215), (246, 247, 216), (247, 217, 216), (247, 248, 217), (248, 218, 217), (248, 249, 218), (249, 219, 218), (249, 250, 219), (250, 220, 219), (250, 251, 220), (251, 221, 220), (251, 252, 221), (252, 222, 221), (252, 253, 222), (253, 223, 222), (253, 254, 223), (254, 224, 223), (254, 255, 224), (255, 225, 224), (255, 256, 225), (256, 226, 225), (256, 257, 226), (257, 227, 226), (257, 258, 227), (258, 228, 227), (258, 259, 228), (259, 229, 228), (259, 260, 229), (260, 230, 229), (260, 261, 230), (261, 231, 230), (261, 262, 231), (262, 232, 231), (262, 263, 232), (263, 233, 232), (263, 264, 233), (264, 234, 233), (264, 265, 234), (265, 235, 234), (265, 266, 235), (266, 236, 235), (266, 267, 236), (267, 237, 236), (267, 268, 237), (268, 238, 237), (268, 269, 238), (269, 239, 238), (270, 271, 240), (271, 241, 240), (271, 272, 241), (272, 242, 241), (272, 273, 242), (273, 243, 242), (273, 274, 243), (274, 244, 243), (274, 275, 244), (275, 245, 244), (275, 276, 245), (276, 246, 245), (276, 277, 246), (277, 247, 246), (277, 278, 247), (278, 248, 247), (278, 279, 248), (279, 249, 248), (279, 280, 249), (280, 250, 249), (280, 281, 250), (281, 251, 250), (281, 282, 251), (282, 252, 251), (282, 283, 252), (283, 253, 252), (283, 284, 253), (284, 254, 253), (284, 285, 254), (285, 255, 254), (285, 286, 255), (286, 256, 255), (286, 287, 256), (287, 257, 256), (287, 288, 257), (288, 258, 257), (288, 289, 258), (289, 259, 258), (289, 290, 259), (290, 260, 259), (290, 291, 260), (291, 261, 260), (291, 292, 261), (292, 262, 261), (292, 293, 262), (293, 263, 262), (293, 294, 263), (294, 264, 263), (294, 295, 264), (295, 265, 264), (295, 296, 265), (296, 266, 265), (296, 297, 266), (297, 267, 266), (297, 298, 267), (298, 268, 267), (298, 299, 268), (299, 269, 268), (300, 301, 270), (301, 271, 270), (301, 302, 271), (302, 272, 271), (302, 303, 272), (303, 273, 272), (303, 304, 273), (304, 274, 273), (304, 305, 274), (305, 275, 274), (305, 306, 275), (306, 276, 275), (306, 307, 276), (307, 277, 276), (307, 308, 277), (308, 278, 277), (308, 309, 278), (309, 279, 278), (309, 310, 279), (310, 280, 279), (310, 311, 280), (311, 281, 280), (311, 312, 281), (312, 282, 281), (312, 313, 282), (313, 283, 282), (313, 314, 283), (314, 284, 283), (314, 315, 284), (315, 285, 284), (315, 316, 285), (316, 286, 285), (316, 317, 286), (317, 287, 286), (317, 318, 287), (318, 288, 287), (318, 319, 288), (319, 289, 288), (319, 320, 289), (320, 290, 289), (320, 321, 290), (321, 291, 290), (321, 322, 291), (322, 292, 291), (322, 323, 292), (323, 293, 292), (323, 324, 293), (324, 294, 293), (324, 325, 294), (325, 295, 294), (325, 326, 295), (326, 296, 295), (326, 327, 296), (327, 297, 296), (327, 328, 297), (328, 298, 297), (328, 329, 298), (329, 299, 298), (330, 331, 300), (331, 301, 300), (331, 332, 301), (332, 302, 301), (332, 333, 302), (333, 303, 302), (333, 334, 303), (334, 304, 303), (334, 335, 304), (335, 305, 304), (335, 336, 305), (336, 306, 305), (336, 337, 306), (337, 307, 306), (337, 338, 307), (338, 308, 307), (338, 339, 308), (339, 309, 308), (339, 340, 309), (340, 310, 309), (340, 341, 310), (341, 311, 310), (341, 342, 311), (342, 312, 311), (342, 343, 312), (343, 313, 312), (343, 344, 313), (344, 314, 313), (344, 345, 314), (345, 315, 314), (345, 346, 315), (346, 316, 315), (346, 347, 316), (347, 317, 316), (347, 348, 317), (348, 318, 317), (348, 349, 318), (349, 319, 318), (349, 350, 319), (350, 320, 319), (350, 351, 320), (351, 321, 320), (351, 352, 321), (352, 322, 321), (352, 353, 322), (353, 323, 322), (353, 354, 323), (354, 324, 323), (354, 355, 324), (355, 325, 324), (355, 356, 325), (356, 326, 325), (356, 357, 326), (357, 327, 326), (357, 358, 327), (358, 328, 327), (358, 359, 328), (359, 329, 328), (360, 361, 330), (361, 331, 330), (361, 362, 331), (362, 332, 331), (362, 363, 332), (363, 333, 332), (363, 364, 333), (364, 334, 333), (364, 365, 334), (365, 335, 334), (365, 366, 335), (366, 336, 335), (366, 367, 336), (367, 337, 336), (367, 368, 337), (368, 338, 337), (368, 369, 338), (369, 339, 338), (369, 370, 339), (370, 340, 339), (370, 371, 340), (371, 341, 340), (371, 372, 341), (372, 342, 341), (372, 373, 342), (373, 343, 342), (373, 374, 343), (374, 344, 343), (374, 375, 344), (375, 345, 344), (375, 376, 901, 900), (376, 346, 345), (376, 377, 346), (377, 347, 346), (377, 378, 347), (378, 348, 347), (378, 379, 348), (379, 349, 348), (379, 380, 349), (380, 350, 349), (380, 381, 350), (381, 351, 350), (381, 382, 351), (382, 352, 351), (382, 383, 352), (383, 353, 352), (383, 384, 353), (384, 354, 353), (384, 385, 354), (385, 355, 354), (385, 386, 355), (386, 356, 355), (386, 387, 356), (387, 357, 356), (387, 388, 357), (388, 358, 357), (388, 389, 358), (389, 359, 358), (390, 391, 360), (391, 361, 360), (391, 392, 361), (392, 362, 361), (392, 393, 362), (393, 363, 362), (393, 394, 363), (394, 364, 363), (394, 395, 364), (395, 365, 364), (395, 396, 365), (396, 366, 365), (396, 397, 366), (397, 367, 366), (397, 398, 367), (398, 368, 367), (398, 399, 368), (399, 369, 368), (399, 400, 369), (400, 370, 369), (400, 401, 370), (401, 371, 370), (401, 402, 371), (402, 372, 371), (402, 403, 372), (403, 373, 372), (403, 404, 373), (404, 374, 373), (404, 405, 374), (405, 375, 374), (405, 406, 375), (406, 376, 375), (406, 407, 376), (407, 377, 376), (407, 408, 377), (408, 378, 377), (408, 409, 378), (409, 379, 378), (409, 410, 379), (410, 380, 379), (410, 411, 380), (411, 381, 380), (411, 412, 381), (412, 382, 381), (412, 413, 382), (413, 383, 382), (413, 414, 383), (414, 384, 383), (414, 415, 384), (415, 385, 384), (415, 416, 385), (416, 386, 385), (416, 417, 386), (417, 387, 386), (417, 418, 387), (418, 388, 387), (418, 419, 388), (419, 389, 388), (420, 421, 390), (421, 391, 390), (421, 422, 391), (422, 392, 391), (422, 423, 392), (423, 393, 392), (423, 424, 393), (424, 394, 393), (424, 425, 394), (425, 395, 394), (425, 426, 395), (426, 396, 395), (426, 427, 396), (427, 397, 396), (427, 428, 397), (428, 398, 397), (428, 429, 398), (429, 399, 398), (429, 430, 399), (430, 400, 399), (430, 431, 400), (431, 401, 400), (431, 432, 401), (432, 402, 401), (432, 433, 402), (433, 403, 402), (433, 434, 403), (434, 404, 403), (434, 435, 404), (435, 405, 902), (435, 436, 405), (436, 406, 405), (436, 437, 406), (437, 407, 406), (437, 438, 407), (438, 408, 407), (438, 439, 408), (439, 409, 408), (439, 440, 409), (440, 410, 409), (440, 441, 410), (441, 411, 410), (441, 442, 411), (442, 412, 411), (442, 443, 412), (443, 413, 412), (443, 444, 413), (444, 414, 413), (444, 445, 414), (445, 415, 414), (445, 446, 415), (446, 416, 415), (446, 447, 416), (447, 417, 416), (447, 448, 417), (448, 418, 417), (448, 449, 418), (449, 419, 418), (450, 451, 420), (451, 421, 420), (451, 452, 421), (452, 422, 421), (452, 453, 422), (453, 423, 422), (453, 454, 423), (454, 424, 423), (454, 455, 424), (455, 425, 424), (455, 456, 425), (456, 426, 425), (456, 457, 426), (457, 427, 426), (457, 458, 427), (458, 428, 427), (458, 459, 428), (459, 429, 428), (459, 460, 429), (460, 430, 429), (460, 461, 430), (461, 431, 430), (461, 462, 431), (462, 432, 431), (462, 463, 432), (463, 433, 432), (463, 464, 433), (464, 434, 433), (464, 465, 434), (465, 435, 434), (465, 466, 435), (466, 436, 435), (466, 467, 436), (467, 437, 436), (467, 468, 437), (468, 438, 437), (468, 469, 438), (469, 439, 438), (469, 470, 439), (470, 440, 439), (470, 471, 440), (471, 441, 440), (471, 472, 441), (472, 442, 441), (472, 473, 442), (473, 443, 442), (473, 474, 443), (474, 444, 443), (474, 475, 444), (475, 445, 444), (475, 476, 445), (476, 446, 445), (476, 477, 446), (477, 447, 446), (477, 478, 447), (478, 448, 447), (478, 479, 448), (479, 449, 448), (480, 481, 450), (481, 451, 450), (481, 482, 451), (482, 452, 451), (482, 483, 452), (483, 453, 452), (483, 484, 453), (484, 454, 453), (484, 485, 454), (485, 455, 454), (485, 486, 455), (486, 456, 455), (486, 487, 456), (487, 457, 456), (487, 488, 457), (488, 458, 457), (488, 489, 458), (489, 459, 458), (489, 490, 459), (490, 460, 459), (490, 491, 460), (491, 461, 460), (491, 492, 461), (492, 462, 461), (492, 493, 462), (493, 463, 462), (493, 494, 463), (494, 464, 463), (494, 495, 464), (495, 465, 464), (495, 496, 465), (496, 466, 465), (496, 497, 466), (497, 467, 466), (497, 498, 467), (498, 468, 467), (498, 499, 468), (499, 469, 468), (499, 500, 469), (500, 470, 469), (500, 501, 470), (501, 471, 470), (501, 502, 471), (502, 472, 471), (502, 503, 472), (503, 473, 472), (503, 504, 473), (504, 474, 473), (504, 505, 474), (505, 475, 474), (505, 506, 475), (506, 476, 475), (506, 507, 476), (507, 477, 476), (507, 508, 477), (508, 478, 477), (508, 509, 478), (509, 479, 478), (510, 511, 480), (511, 481, 480), (511, 512, 481), (512, 482, 481), (512, 513, 482), (513, 483, 482), (513, 514, 483), (514, 484, 483), (514, 515, 484), (515, 485, 484), (515, 516, 485), (516, 486, 485), (516, 517, 486), (517, 487, 486), (517, 518, 487), (518, 488, 487), (518, 519, 488), (519, 489, 488), (519, 520, 489), (520, 490, 489), (520, 521, 490), (521, 491, 490), (521, 522, 491), (522, 492, 491), (522, 523, 492), (523, 493, 492), (523, 524, 493), (524, 494, 493), (524, 525, 494), (525, 495, 494), (525, 526, 495), (526, 496, 495), (526, 527, 496), (527, 497, 496), (527, 528, 497), (528, 498, 497), (528, 529, 498), (529, 499, 498), (529, 530, 499), (530, 500, 499), (530, 531, 500), (531, 501, 500), (531, 532, 501), (532, 502, 501), (532, 533, 502), (533, 503, 502), (533, 534, 503), (534, 504, 503), (534, 535, 504), (535, 505, 504), (535, 536, 505), (536, 506, 505), (536, 537, 506), (537, 507, 506), (537, 538, 507), (538, 508, 507), (538, 539, 508), (539, 509, 508), (540, 541, 510), (541, 511, 510), (541, 542, 511), (542, 512, 511), (542, 543, 512), (543, 513, 512), (543, 544, 513), (544, 514, 513), (544, 545, 514), (545, 515, 514), (545, 546, 515), (546, 516, 515), (546, 547, 516), (547, 517, 516), (547, 548, 517), (548, 518, 517), (548, 549, 518), (549, 519, 518), (549, 550, 519), (550, 520, 519), (550, 551, 520), (551, 521, 520), (551, 552, 521), (552, 522, 521), (552, 553, 522), (553, 523, 522), (553, 554, 523), (554, 524, 523), (554, 555, 524), (555, 525, 524), (555, 556, 525), (556, 526, 525), (556, 557, 526), (557, 527, 526), (557, 558, 527), (558, 528, 527), (558, 559, 528), (559, 529, 528), (559, 560, 529), (560, 530, 529), (560, 561, 530), (561, 531, 530), (561, 562, 531), (562, 532, 531), (562, 563, 532), (563, 533, 532), (563, 564, 533), (564, 534, 533), (564, 565, 534), (565, 535, 534), (565, 566, 535), (566, 536, 535), (566, 567, 536), (567, 537, 536), (567, 568, 537), (568, 538, 537), (568, 569, 538), (569, 539, 538), (570, 571, 540), (571, 541, 540), (571, 572, 541), (572, 542, 541), (572, 573, 542), (573, 543, 542), (573, 574, 543), (574, 544, 543), (574, 575, 544), (575, 545, 544), (575, 576, 545), (576, 546, 545), (576, 577, 546), (577, 547, 546), (577, 578, 547), (578, 548, 547), (578, 579, 548), (579, 549, 548), (579, 580, 549), (580, 550, 549), (580, 581, 550), (581, 551, 550), (581, 582, 551), (582, 552, 551), (582, 583, 552), (583, 553, 552), (583, 584, 553), (584, 554, 553), (584, 585, 554), (585, 555, 554), (585, 586, 555), (586, 556, 555), (586, 587, 556), (587, 557, 556), (587, 588, 557), (588, 558, 557), (588, 589, 558), (589, 559, 558), (589, 590, 559), (590, 560, 559), (590, 591, 560), (591, 561, 560), (591, 592, 561), (592, 562, 561), (592, 593, 562), (593, 563, 562), (593, 594, 563), (594, 564, 563), (594, 595, 564), (595, 565, 564), (595, 596, 565), (596, 566, 565), (596, 597, 566), (597, 567, 566), (597, 598, 567), (598, 568, 567), (598, 599, 568), (599, 569, 568), (600, 601, 570), (601, 571, 570), (601, 602, 571), (602, 572, 571), (602, 603, 572), (603, 573, 572), (603, 604, 573), (604, 574, 573), (604, 605, 574), (605, 575, 574), (605, 606, 575), (606, 576, 575), (606, 607, 576), (607, 577, 576), (607, 608, 577), (608, 578, 577), (608, 609, 578), (609, 579, 578), (609, 610, 579), (610, 580, 579), (610, 611, 580), (611, 581, 580), (611, 612, 581), (612, 582, 581), (612, 613, 582), (613, 583, 582), (613, 614, 583), (614, 584, 583), (614, 615, 584), (615, 585, 584), (615, 616, 585), (616, 586, 585), (616, 617, 586), (617, 587, 586), (617, 618, 587), (618, 588, 587), (618, 619, 588), (619, 589, 588), (619, 620, 589), (620, 590, 589), (620, 621, 590), (621, 591, 590), (621, 622, 591), (622, 592, 591), (622, 623, 592), (623, 593, 592), (623, 624, 593), (624, 594, 593), (624, 625, 594), (625, 595, 594), (625, 626, 595), (626, 596, 595), (626, 627, 596), (627, 597, 596), (627, 628, 597), (628, 598, 597), (628, 629, 598), (629, 599, 598), (630, 631, 600), (631, 601, 600), (631, 632, 601), (632, 602, 601), (632, 633, 602), (633, 603, 602), (633, 634, 603), (634, 604, 603), (634, 635, 604), (635, 605, 604), (635, 636, 605), (636, 606, 605), (636, 637, 606), (637, 607, 606), (637, 638, 607), (638, 608, 607), (638, 639, 608), (639, 609, 608), (639, 640, 609), (640, 610, 609), (640, 641, 610), (641, 611, 610), (641, 642, 611), (642, 612, 611), (642, 643, 612), (643, 613, 612), (643, 644, 613), (644, 614, 613), (644, 645, 614), (645, 615, 614), (645, 646, 615), (646, 616, 615), (646, 647, 616), (647, 617, 616), (647, 648, 617), (648, 618, 617), (648, 649, 618), (649, 619, 618), (649, 650, 619), (650, 620, 619), (650, 651, 620), (651, 621, 620), (651, 652, 621), (652, 622, 621), (652, 653, 622), (653, 623, 622), (653, 654, 623), (654, 624, 623), (654, 655, 624), (655, 625, 624), (655, 656, 625), (656, 626, 625), (656, 657, 626), (657, 627, 626), (657, 658, 627), (658, 628, 627), (658, 659, 628), (659, 629, 628), (660, 661, 630), (661, 631, 630), (661, 662, 631), (662, 632, 631), (662, 663, 632), (663, 633, 632), (663, 664, 633), (664, 634, 633), (664, 665, 634), (665, 635, 634), (665, 666, 635), (666, 636, 635), (666, 667, 636), (667, 637, 636), (667, 668, 637), (668, 638, 637), (668, 669, 638), (669, 639, 638), (669, 670, 639), (670, 640, 639), (670, 671, 640), (671, 641, 640), (671, 672, 641), (672, 642, 641), (672, 673, 642), (673, 643, 642), (673, 674, 643), (674, 644, 643), (674, 675, 644), (675, 645, 644), (675, 676, 645), (676, 646, 645), (676, 677, 646), (677, 647, 646), (677, 678, 647), (678, 648, 647), (678, 679, 648), (679, 649, 648), (679, 680, 649), (680, 650, 649), (680, 681, 650), (681, 651, 650), (681, 682, 651), (682, 652, 651), (682, 683, 652), (683, 653, 652), (683, 684, 653), (684, 654, 653), (684, 685, 654), (685, 655, 654), (685, 686, 655), (686, 656, 655), (686, 687, 656), (687, 657, 656), (687, 688, 657), (688, 658, 657), (688, 689, 658), (689, 659, 658), (690, 691, 660), (691, 661, 660), (691, 692, 661), (692, 662, 661), (692, 693, 662), (693, 663, 662), (693, 694, 663), (694, 664, 663), (694, 695, 664), (695, 665, 664), (695, 696, 665), (696, 666, 665), (696, 697, 666), (697, 667, 666), (697, 698, 667), (698, 668, 667), (698, 699, 668), (699, 669, 668), (699, 700, 669), (700, 670, 669), (700, 701, 670), (701, 671, 670), (701, 702, 671), (702, 672, 671), (702, 703, 672), (703, 673, 672), (703, 704, 673), (704, 674, 673), (704, 705, 674), (705, 675, 674), (705, 706, 675), (706, 676, 675), (706, 707, 676), (707, 677, 676), (707, 708, 677), (708, 678, 677), (708, 709, 678), (709, 679, 678), (709, 710, 679), (710, 680, 679), (710, 711, 680), (711, 681, 680), (711, 712, 681), (712, 682, 681), (712, 713, 682), (713, 683, 682), (713, 714, 683), (714, 684, 683), (714, 715, 684), (715, 685, 684), (715, 716, 685), (716, 686, 685), (716, 717, 686), (717, 687, 686), (717, 718, 687), (718, 688, 687), (718, 719, 688), (719, 689, 688), (720, 721, 690), (721, 691, 690), (721, 722, 691), (722, 692, 691), (722, 723, 692), (723, 693, 692), (723, 724, 693), (724, 694, 693), (724, 725, 694), (725, 695, 694), (725, 726, 695), (726, 696, 695), (726, 727, 696), (727, 697, 696), (727, 728, 697), (728, 698, 697), (728, 729, 698), (729, 699, 698), (729, 730, 699), (730, 700, 699), (730, 731, 700), (731, 701, 700), (731, 732, 701), (732, 702, 701), (732, 733, 702), (733, 703, 702), (733, 734, 703), (734, 704, 703), (734, 735, 704), (735, 705, 704), (735, 736, 705), (736, 706, 705), (736, 737, 706), (737, 707, 706), (737, 738, 707), (738, 708, 707), (738, 739, 708), (739, 709, 708), (739, 740, 709), (740, 710, 709), (740, 741, 710), (741, 711, 710), (741, 742, 711), (742, 712, 711), (742, 743, 712), (743, 713, 712), (743, 744, 713), (744, 714, 713), (744, 745, 714), (745, 715, 714), (745, 746, 715), (746, 716, 715), (746, 747, 716), (747, 717, 716), (747, 748, 717), (748, 718, 717), (748, 749, 718), (749, 719, 718), (750, 751, 720), (751, 721, 720), (751, 752, 721), (752, 722, 721), (752, 753, 722), (753, 723, 722), (753, 754, 723), (754, 724, 723), (754, 755, 724), (755, 725, 724), (755, 756, 725), (756, 726, 725), (756, 757, 726), (757, 727, 726), (757, 758, 727), (758, 728, 727), (758, 759, 728), (759, 729, 728), (759, 760, 729), (760, 730, 729), (760, 761, 730), (761, 731, 730), (761, 762, 731), (762, 732, 731), (762, 763, 732), (763, 733, 732), (763, 764, 733), (764, 734, 733), (764, 765, 734), (765, 735, 734), (765, 766, 735), (766, 736, 735), (766, 767, 736), (767, 737, 736), (767, 768, 737), (768, 738, 737), (768, 769, 738), (769, 739, 738), (769, 770, 739), (770, 740, 739), (770, 771, 740), (771, 741, 740), (771, 772, 741), (772, 742, 741), (772, 773, 742), (773, 743, 742), (773, 774, 743), (774, 744, 743), (774, 775, 744), (775, 745, 744), (775, 776, 745), (776, 746, 745), (776, 777, 746), (777, 747, 746), (777, 778, 747), (778, 748, 747), (778, 779, 748), (779, 749, 748), (780, 781, 750), (781, 751, 750), (781, 782, 751), (782, 752, 751), (782, 783, 752), (783, 753, 752), (783, 784, 753), (784, 754, 753), (784, 785, 754), (785, 755, 754), (785, 786, 755), (786, 756, 755), (786, 787, 756), (787, 757, 756), (787, 788, 757), (788, 758, 757), (788, 789, 758), (789, 759, 758), (789, 790, 759), (790, 760, 759), (790, 791, 760), (791, 761, 760), (791, 792, 761), (792, 762, 761), (792, 793, 762), (793, 763, 762), (793, 794, 763), (794, 764, 763), (794, 795, 764), (795, 765, 764), (795, 796, 765), (796, 766, 765), (796, 797, 766), (797, 767, 766), (797, 798, 767), (798, 768, 767), (798, 799, 768), (799, 769, 768), (799, 800, 769), (800, 770, 769), (800, 801, 770), (801, 771, 770), (801, 802, 771), (802, 772, 771), (802, 803, 772), (803, 773, 772), (803, 804, 773), (804, 774, 773), (804, 805, 774), (805, 775, 774), (805, 806, 775), (806, 776, 775), (806, 807, 776), (807, 777, 776), (807, 808, 777), (808, 778, 777), (808, 809, 778), (809, 779, 778), (810, 811, 780), (811, 781, 780), (811, 812, 781), (812, 782, 781), (812, 813, 782), (813, 783, 782), (813, 814, 783), (814, 784, 783), (814, 815, 784), (815, 785, 784), (815, 816, 785), (816, 786, 785), (816, 817, 786), (817, 787, 786), (817, 818, 787), (818, 788, 787), (818, 819, 788), (819, 789, 788), (819, 820, 789), (820, 790, 789), (820, 821, 790), (821, 791, 790), (821, 822, 791), (822, 792, 791), (822, 823, 792), (823, 793, 792), (823, 824, 793), (824, 794, 793), (824, 825, 794), (825, 795, 794), (825, 826, 795), (826, 796, 795), (826, 827, 796), (827, 797, 796), (827, 828, 797), (828, 798, 797), (828, 829, 798), (829, 799, 798), (829, 830, 799), (830, 800, 799), (830, 831, 800), (831, 801, 800), (831, 832, 801), (832, 802, 801), (832, 833, 802), (833, 803, 802), (833, 834, 803), (834, 804, 803), (834, 835, 804), (835, 805, 804), (835, 836, 805), (836, 806, 805), (836, 837, 806), (837, 807, 806), (837, 838, 807), (838, 808, 807), (838, 839, 808), (839, 809, 808), (840, 841, 810), (841, 811, 810), (841, 842, 811), (842, 812, 811), (842, 843, 812), (843, 813, 812), (843, 844, 813), (844, 814, 813), (844, 845, 814), (845, 815, 814), (845, 846, 815), (846, 816, 815), (846, 847, 816), (847, 817, 816), (847, 848, 817), (848, 818, 817), (848, 849, 818), (849, 819, 818), (849, 850, 819), (850, 820, 819), (850, 851, 820), (851, 821, 820), (851, 852, 821), (852, 822, 821), (852, 853, 822), (853, 823, 822), (853, 854, 823), (854, 824, 823), (854, 855, 824), (855, 825, 824), (855, 856, 825), (856, 826, 825), (856, 857, 826), (857, 827, 826), (857, 858, 827), (858, 828, 827), (858, 859, 828), (859, 829, 828), (859, 860, 829), (860, 830, 829), (860, 861, 830), (861, 831, 830), (861, 862, 831), (862, 832, 831), (862, 863, 832), (863, 833, 832), (863, 864, 833), (864, 834, 833), (864, 865, 834), (865, 835, 834), (865, 866, 835), (866, 836, 835), (866, 867, 836), (867, 837, 836), (867, 868, 837), (868, 838, 837), (868, 869, 838), (869, 839, 838), (870, 871, 840), (871, 841, 840), (871, 872, 841), (872, 842, 841), (872, 873, 842), (873, 843, 842), (873, 874, 843), (874, 844, 843), (874, 875, 844), (875, 845, 844), (875, 876, 845), (876, 846, 845), (876, 877, 846), (877, 847, 846), (877, 878, 847), (878, 848, 847), (878, 879, 848), (879, 849, 848), (879, 880, 849), (880, 850, 849), (880, 881, 850), (881, 851, 850), (881, 882, 851), (882, 852, 851), (882, 883, 852), (883, 853, 852), (883, 884, 853), (884, 854, 853), (884, 885, 854), (885, 855, 854), (885, 886, 855), (886, 856, 855), (886, 887, 856), (887, 857, 856), (887, 888, 857), (888, 858, 857), (888, 889, 858), (889, 859, 858), (889, 890, 859), (890, 860, 859), (890, 891, 860), (891, 861, 860), (891, 892, 861), (892, 862, 861), (892, 893, 862), (893, 863, 862), (893, 894, 863), (894, 864, 863), (894, 895, 864), (895, 865, 864), (895, 896, 865), (896, 866, 865), (896, 897, 866), (897, 867, 866), (897, 898, 867), (898, 868, 867), (898, 899, 868), (899, 869, 868), (345, 375, 900, 901, 376), (345, 376, 901), (900, 375, 345), (900, 345, 901), (404, 435, 902), (405, 404, 902)])
me_landscape.update()
me_cube = bpy.data.meshes.new('Cube')
me_cube.from_pydata([(-0.165, -0.165, -0.165), (-0.165, -0.165, 0.165), (-0.165, 0.165, -0.165), (-0.165, 0.165, 0.165), (0.165, -0.165, -0.165), (0.165, -0.165, 0.165), (0.165, 0.165, -0.165), (0.165, 0.165, 0.165)], [], [(0, 1, 3, 2), (2, 3, 7, 6), (6, 7, 5, 4), (4, 5, 1, 0), (2, 6, 4, 0), (7, 3, 1, 5)])
_uv = me_cube.uv_layers.new(name='UVMap')
_uv.uv.foreach_set('vector', [0.375, 0.0, 0.625, 0.0, 0.625, 0.25, 0.375, 0.25, 0.375, 0.25, 0.625, 0.25, 0.625, 0.5, 0.375, 0.5, 0.375, 0.5, 0.625, 0.5, 0.625, 0.75, 0.375, 0.75, 0.375, 0.75, 0.625, 0.75, 0.625, 1.0, 0.375, 1.0, 0.125, 0.5, 0.375, 0.5, 0.375, 0.75, 0.125, 0.75, 0.625, 0.5, 0.875, 0.5, 0.875, 0.75, 0.625, 0.75])
me_cube.update()

# ---- curves / text
cu_spirofit_001 = bpy.data.curves.new('SpiroFit.001', 'CURVE')
cu_spirofit_001.dimensions = '3D'
_sp = cu_spirofit_001.splines.new('BEZIER'); _sp.bezier_points.add(40)
_sp.bezier_points.foreach_set('co', [0.2252, 0.7792, -0.1364, -0.1874, 0.8272, -0.09519, -0.5941, 0.6913, -0.05399, -0.8883, 0.3593, -0.01278, -1.034, -0.08276, 0.02842, -0.6467, -0.4019, 0.06963, -0.4241, -0.6593, 0.1108, -0.09298, -0.6594, 0.152, 0.1639, -0.5503, 0.1932, 0.3853, -0.4033, 0.2344, 0.5559, -0.1677, 0.2757, 0.6332, 0.1582, 0.3169, 0.4598, 0.4496, 0.3581, 0.1583, 0.5903, 0.3993, -0.1574, 0.575, 0.4405, -0.4054, 0.4081, 0.4817, -0.6785, 0.2452, 0.5229, -0.7158, -0.08205, 0.5641, -0.4948, -0.3159, 0.6053, -0.2841, -0.4241, 0.6465, -0.08694, -0.3978, 0.6877, 0.06128, -0.3523, 0.7289, 0.1634, -0.2493, 0.7701, 0.3599, -0.1408, 0.8113, 0.4748, 0.1052, 0.8525, 0.2938, 0.2864, 0.8937, 0.09592, 0.4145, 0.9349, -0.1313, 0.3546, 0.9761, -0.3331, 0.2996, 1.017, -0.5024, 0.1494, 1.059, -0.5276, -0.08163, 1.1, -0.3458, -0.2314, 1.141, -0.1662, -0.226, 1.182, -0.08255, -0.208, 1.223, -0.02297, -0.1899, 1.265, 0.0587, -0.1766, 1.306, 0.1584, -0.1132, 1.347, 0.3255, 0.05514, 1.388, 0.1972, 0.1915, 1.429, 0.0396, 0.2556, 1.471, -0.1112, 0.1853, 1.512])
_sp.bezier_points.foreach_set('handle_left', [0.3863, 0.7605, -0.1525, -0.02609, 0.844, -0.1114, -0.4545, 0.7836, -0.07036, -0.8021, 0.5095, -0.02882, -1.084, 0.0915, 0.009672, -0.7866, -0.2654, 0.0497, -0.5447, -0.6041, 0.09293, -0.2194, -0.6851, 0.1341, 0.06804, -0.6019, 0.1767, 0.3104, -0.4752, 0.2188, 0.5085, -0.271, 0.2603, 0.653, 0.02913, 0.2996, 0.5579, 0.3609, 0.3411, 0.2856, 0.5653, 0.3823, -0.04046, 0.6138, 0.4233, -0.3068, 0.4706, 0.4661, -0.6113, 0.3493, 0.5053, -0.7564, 0.03971, 0.5462, -0.5949, -0.2407, 0.5861, -0.3748, -0.4083, 0.6281, -0.1623, -0.4142, 0.6694, 0.009694, -0.3834, 0.7118, 0.1177, -0.2838, 0.7566, 0.3001, -0.205, 0.7958, 0.493, 0.001437, 0.8324, 0.3714, 0.2236, 0.8769, 0.1865, 0.4, 0.9174, -0.04285, 0.3783, 0.9591, -0.2612, 0.3385, 1.001, -0.4619, 0.2278, 1.042, -0.5617, 0.002057, 1.082, -0.4321, -0.2017, 1.121, -0.2336, -0.234, 1.158, -0.1138, -0.2161, 1.205, -0.04757, -0.1955, 1.25, 0.02778, -0.1886, 1.292, 0.1217, -0.143, 1.335, 0.324, -0.03551, 1.363, 0.2573, 0.1503, 1.412, 0.1056, 0.2573, 1.453, -0.05231, 0.2128, 1.496])
_sp.bezier_points.foreach_set('handle_right', [0.06414, 0.798, -0.1203, -0.3539, 0.81, -0.07845, -0.7385, 0.5958, -0.03706, -0.9787, 0.2018, 0.004044, -0.9792, -0.2705, 0.04862, -0.5515, -0.495, 0.0832, -0.3067, -0.713, 0.1283, 0.01395, -0.6377, 0.1672, 0.2553, -0.5011, 0.209, 0.4671, -0.3247, 0.2515, 0.6103, -0.04895, 0.2933, 0.6132, 0.2889, 0.3343, 0.3635, 0.5367, 0.3747, 0.03719, 0.6141, 0.4154, -0.2682, 0.5383, 0.4567, -0.5102, 0.3416, 0.4983, -0.7481, 0.1374, 0.5411, -0.6761, -0.201, 0.5816, -0.4206, -0.3716, 0.6195, -0.2074, -0.4373, 0.662, -0.0274, -0.3848, 0.7021, 0.1098, -0.3231, 0.745, 0.2327, -0.1972, 0.7905, 0.432, -0.06363, 0.8299, 0.4577, 0.2032, 0.8715, 0.2222, 0.3444, 0.9093, 0.0056, 0.4289, 0.9524, -0.2103, 0.3335, 0.9914, -0.4106, 0.2576, 1.034, -0.5439, 0.06901, 1.076, -0.4931, -0.1664, 1.118, -0.2793, -0.2544, 1.156, -0.1314, -0.2219, 1.194, -0.05801, -0.2017, 1.238, 0.007479, -0.1829, 1.283, 0.1006, -0.1604, 1.325, 0.2292, -0.05603, 1.371, 0.3268, 0.1273, 1.408, 0.1424, 0.2292, 1.445, -0.02503, 0.254, 1.488, -0.1701, 0.1579, 1.528])
for _p, _l, _r in zip(_sp.bezier_points, ['AUTO', 'AUTO', 'AUTO', 'AUTO', 'AUTO', 'AUTO', 'AUTO', 'AUTO', 'AUTO', 'AUTO', 'AUTO', 'AUTO', 'AUTO', 'AUTO', 'AUTO', 'AUTO', 'AUTO', 'AUTO', 'AUTO', 'AUTO', 'AUTO', 'AUTO', 'AUTO', 'AUTO', 'AUTO', 'AUTO', 'AUTO', 'AUTO', 'AUTO', 'AUTO', 'AUTO', 'AUTO', 'AUTO', 'AUTO', 'AUTO', 'AUTO', 'AUTO', 'AUTO', 'AUTO', 'AUTO', 'AUTO'], ['AUTO', 'AUTO', 'AUTO', 'AUTO', 'AUTO', 'AUTO', 'AUTO', 'AUTO', 'AUTO', 'AUTO', 'AUTO', 'AUTO', 'AUTO', 'AUTO', 'AUTO', 'AUTO', 'AUTO', 'AUTO', 'AUTO', 'AUTO', 'AUTO', 'AUTO', 'AUTO', 'AUTO', 'AUTO', 'AUTO', 'AUTO', 'AUTO', 'AUTO', 'AUTO', 'AUTO', 'AUTO', 'AUTO', 'AUTO', 'AUTO', 'AUTO', 'AUTO', 'AUTO', 'AUTO', 'AUTO', 'AUTO']): _p.handle_left_type = _l; _p.handle_right_type = _r
_sp.tilt_interpolation = 'BSPLINE'
_sp.radius_interpolation = 'BSPLINE'
_sp.resolution_u = 64
cu_spirofit_001.bevel_mode = 'OBJECT'
cu_spirofit_001.bevel_profile.use_clip = True
cu_spirofit_001.bevel_resolution = 0
cu_spirofit_001.resolution_u = 64
cu_spirofit_001.fill_mode = 'FULL'
cu_spirofit_001.twist_mode = 'Z_UP'
cu_spirofit_001.use_fill_caps = True
cu_plane_001 = bpy.data.curves.new('Plane.001', 'CURVE')
cu_plane_001.dimensions = '3D'
_sp = cu_plane_001.splines.new('POLY'); _sp.points.add(3)
_sp.points.foreach_set('co', [-0.01154, -0.01154, 0.0, 0.0, 0.01154, -0.01154, 0.0, 0.0, 0.01154, 0.01154, 0.0, 0.0, -0.01154, 0.01154, 0.0, 0.0])
_sp.order_v = 0
_sp.resolution_v = 0
_sp.use_cyclic_u = True
_sp.use_endpoint_u = True
_sp.use_smooth = False
cu_plane_001.fill_mode = 'FULL'

# ---- objects
ob_plane = bpy.data.objects.new('Plane', me_plane)
ob_landscape = bpy.data.objects.new('Landscape', me_landscape)
ob_spirofit_001 = bpy.data.objects.new('SpiroFit.001', cu_spirofit_001)
ob_cube = bpy.data.objects.new('Cube', me_cube)
ob_plane_001 = bpy.data.objects.new('Plane.001', cu_plane_001)

# ---- transforms, parenting, visibility, modifiers, constraints
ob_plane.location = (0.0, 0.0, 0.0)
ob_landscape.location = (0.0, 0.0, 0.225)
_m = ob_landscape.modifiers.new('Decimate', 'DECIMATE')
_m.ratio = 0.3243
ob_spirofit_001.location = (0.0, 0.0, 0.225)
_m = ob_spirofit_001.modifiers.new('Decimate', 'DECIMATE')
_m.ratio = 0.02532
ob_cube.location = (-0.02, 0.07, 1.91)
ob_cube.rotation_euler = (0.0, 0.0, 0.2653)
ob_plane_001.location = (0.0, 0.0, 0.0)
ob_plane_001.scale = (9.72, 1.691, 1.0)
cu_spirofit_001.bevel_object = ob_plane_001

# ---- collection membership
col_collection.objects.link(ob_plane)
col_collection.objects.link(ob_landscape)
col_collection.objects.link(ob_spirofit_001)
col_collection.objects.link(ob_cube)
col_collection.objects.link(ob_plane_001)

# ---- scene / render settings (as saved in the file)
scene.frame_start = 1; scene.frame_end = 250; scene.frame_set(1)
scene.render.engine = 'BLENDER_EEVEE_NEXT'
bpy.context.view_layer.update()

# ---- added for rendering (the .blend has no active camera and no usable light): camera, sun
cam_auto = bpy.data.cameras.new('AutoCamera')
cam_auto.lens = 50.0
cam_auto.sensor_width = 36.0
cam_auto.clip_end = 1000.0
ob_auto_camera = bpy.data.objects.new('AutoCamera', cam_auto)
scene.collection.objects.link(ob_auto_camera)
ob_auto_camera.location = (18.8267, -22.5336, 15.9883)
ob_auto_camera.rotation_euler = (1.09748, -7.21219e-08, 0.694738)
scene.camera = ob_auto_camera
light_auto_sun = bpy.data.lights.new('AutoSun', 'SUN')
light_auto_sun.energy = 3.0
light_auto_sun.angle = 0.0523599
ob_auto_sun = bpy.data.objects.new('AutoSun', light_auto_sun)
scene.collection.objects.link(ob_auto_sun)
ob_auto_sun.rotation_euler = (0.872665, 0.174533, 0.523599)
bpy.context.view_layer.update()

